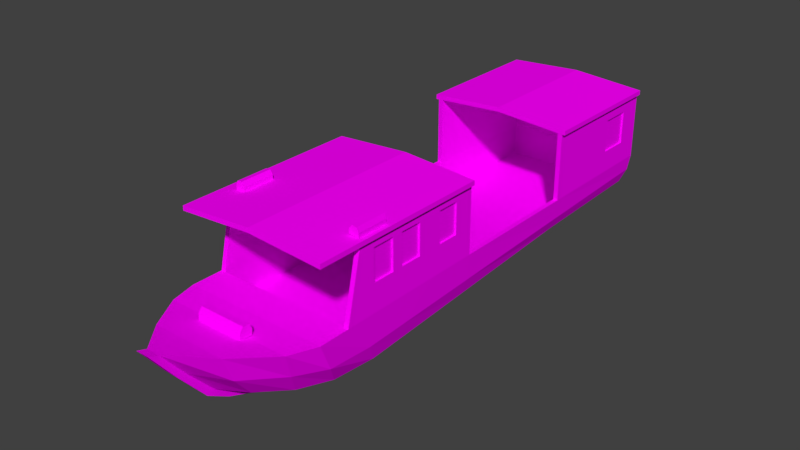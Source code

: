 # Source: barco1.blend  (saved by Blender 2.79.0; exported with 4.5.12 LTS)
import bpy
from mathutils import Matrix  # noqa: F401  (used for matrix-valued properties, if any)

bpy.ops.wm.read_factory_settings(use_empty=True)
scene = bpy.context.scene
scene.name = 'Scene'

# ---- collections
col_collection_1 = bpy.data.collections.new('Collection 1'); scene.collection.children.link(col_collection_1)
col_collection_4 = bpy.data.collections.new('Collection 4'); scene.collection.children.link(col_collection_4)
col_collection_4.hide_render = True
col_collection_4.hide_viewport = True

# ---- images (referenced by path relative to the original .blend; pixels are not part of the script)
import os
ASSET_DIR = os.environ.get("B2B_ASSET_DIR", "")  # directory of the original .blend (textures are referenced by path, not embedded)
HERE = os.path.dirname(os.path.abspath(__file__))  # packed textures are extracted next to this script under _unpacked/

def load_image(name, relpath, width, height, colorspace="sRGB"):
    """Load a texture the original file referenced (path relative to the .blend, or extracted next to this script)."""
    p = next((c for c in (os.path.join(HERE, relpath), os.path.join(ASSET_DIR, relpath)) if relpath and os.path.exists(c)), "")
    if p:
        img = bpy.data.images.load(p, check_existing=True)
        img.name = name
    else:  # same state as the original file: an image datablock whose file is absent (Cycles renders it pink)
        img = bpy.data.images.new(name, width, height)
        img.source = "FILE"
        img.filepath = "//" + (relpath or name)
    img.colorspace_settings.name = colorspace
    return img
img_barco1_barco1_albedotransparency_png = load_image('barco1_Barco1_AlbedoTransparency.png', 'Texturas/Barco1.png', 1024, 1024, 'sRGB')

# ---- materials (node trees are filled in below, after node groups)
mat_barco1 = bpy.data.materials.new('Barco1')
mat_barco1.alpha_threshold = 0.0
mat_barco1.roughness = 0.5

# ---- material node trees
mat_barco1.use_nodes = True; mat_barco1.node_tree.nodes.clear()
_N = mat_barco1.node_tree.nodes; _L = mat_barco1.node_tree.links
n0 = _N.new('ShaderNodeOutputMaterial'); n0.name = 'Material Output'; n0.location = (300, 300)
n1 = _N.new('ShaderNodeBsdfDiffuse'); n1.name = 'Diffuse BSDF'; n1.location = (10, 300)
n2 = _N.new('ShaderNodeTexImage'); n2.name = 'Image Texture'; n2.location = (-190, 355)
n2.width = 140
n2.image = img_barco1_barco1_albedotransparency_png
n3 = _N.new('ShaderNodeMapping'); n3.name = 'Mapping'; n3.location = (-490, 384)
n4 = _N.new('ShaderNodeTexCoord'); n4.name = 'Texture Coordinate'; n4.location = (-690, 367)
_L.new(n1.outputs[0], n0.inputs[0])
_L.new(n2.outputs[0], n1.inputs[0])
_L.new(n3.outputs[0], n2.inputs[0])
_L.new(n4.outputs[2], n3.inputs[0])
n0.is_active_output = True

# ---- world
world_world = bpy.data.worlds.new('World'); scene.world = world_world
world_world.color = (0.05088, 0.05088, 0.05088)
world_world.use_sun_shadow = False
world_world.sun_shadow_jitter_overblur = 0.0
world_world.cycles.sampling_method = 'MANUAL'

# ---- meshes
me_plane = bpy.data.meshes.new('Plane')
me_plane.from_pydata([(0.9993, 3.797, 0.532), (0.3514, -2.602, -0.3496), (0.7336, 3.558, -0.04648), (0.9345, -0.08684, 0.532), (0.9345, 1.854, 0.532), (0.4816, -2.171, -0.3716), (0.5707, -0.08684, -0.2836), (0.5577, 1.854, -0.1642), (0.9346, 1.854, 1.471), (1.041, -2.68, 1.463), (0.9346, -0.08684, 1.471), (0.09278, -2.932, -0.3369), (0.476, -3.435, 0.2702), (0.9632, -2.498, 0.1381), (0.972, -0.08684, 0.1759), (0.972, 1.854, 0.2492), (0.09278, -3.735, 0.3559), (0.972, 3.77, 0.3166), (-0.9136, -2.244, 0.1236), (0.9993, -1.036, 0.9119), (0.9993, -0.3643, 0.9119), (1.041, -0.08684, 1.527), (1.041, -2.68, 1.527), (0.9993, -2.68, 0.532), (1.041, 3.797, 1.527), (0.9993, 3.461, 0.8378), (0.9993, 3.029, 0.8378), (1.041, 1.854, 1.527), (0.8768, -3.069, 0.5571), (0.7985, -2.922, 0.1913), (0.09278, -4.17, 0.7765), (0.09278, -3.196, -0.2322), (0.09278, -3.862, 0.3795), (0.9993, -0.3643, 1.346), (0.9993, 3.461, 1.3), (0.9993, 3.029, 1.3), (1.041, -0.08684, 1.463), (1.041, 3.797, 1.463), (1.041, 1.854, 1.463), (0.9993, -1.809, 0.9119), (0.5564, -1.596, -0.3516), (0.9781, -2.031, 1.532), (0.0, -0.08684, 1.596), (0.972, -1.872, 0.1061), (1.041, -2.031, 1.463), (-1.041, -1.388, 1.463), (0.9993, -1.809, 1.346), (0.8425, -2.031, 1.545), (0.9346, -2.031, 1.471), (0.9346, -2.244, 0.532), (0.3938, -3.144, -0.07081), (0.8481, -2.329, -0.1396), (0.9036, -0.08684, -0.03802), (0.9036, 1.854, 0.07969), (0.09278, -3.383, -0.03319), (0.9036, 3.695, 0.1325), (0.6783, -2.76, -0.1172), (0.09278, -3.488, -0.06277), (0.9036, -1.742, -0.1395), (0.9993, -1.499, 0.9119), (0.5611, -1.093, -0.3289), (0.9781, -1.586, 1.532), (0.972, -1.277, 0.1294), (0.8425, -1.586, 1.545), (0.9993, -1.036, 1.346), (0.9993, -1.499, 1.346), (0.9036, -1.19, -0.1057), (0.9993, -1.346, 1.346), (0.9993, -2.244, 0.532), (0.9993, -2.031, 1.466), (0.9993, -1.346, 0.9119), (0.9993, -1.383, 0.532), (0.9993, -0.6741, 0.9119), (0.9993, -0.6741, 1.346), (0.9993, -1.383, 1.466), (0.9993, -0.7349, 0.532), (0.9993, -0.08684, 0.532), (0.9993, -0.08684, 1.466), (0.9993, -0.7349, 1.466), (0.9993, 1.854, 0.532), (0.9993, 3.797, 1.466), (0.9993, 1.854, 1.466), (0.9734, -1.499, 1.346), (0.9734, -1.809, 1.346), (0.9734, -1.809, 0.9119), (0.9734, -1.499, 0.9119), (0.9734, -1.346, 0.9119), (0.9734, -1.036, 0.9119), (0.9734, -1.036, 1.346), (0.9734, -1.346, 1.346), (0.9734, -0.6741, 0.9119), (0.9734, -0.3643, 0.9119), (0.9734, -0.3643, 1.346), (0.9734, -0.6741, 1.346), (0.9734, 3.029, 0.8378), (0.9734, 3.461, 0.8378), (0.9734, 3.461, 1.3), (0.9734, 3.029, 1.3), (0.8991, 1.854, 0.1236), (0.9345, -0.08684, 0.1236), (0.9346, 3.732, 0.532), (0.8622, 3.6, 0.1236), (0.9346, 3.732, 1.471), (0.9781, -2.031, 1.593), (0.8425, -2.031, 1.606), (0.9781, -1.586, 1.593), (0.8425, -1.586, 1.606), (0.9486, -2.031, 1.655), (0.8829, -2.031, 1.661), (0.9486, -1.586, 1.655), (0.8829, -1.586, 1.661), (0.3231, -3.171, 0.6525), (0.3231, -2.997, 0.638), (0.3231, -3.123, 0.7192), (0.09278, -4.04, 0.7354), (-0.511, -3.593, 0.6374), (-0.9993, 3.797, 0.532), (-0.3514, -2.602, -0.3496), (-0.7336, 3.558, -0.04648), (-0.9345, -0.08684, 0.532), (-0.9345, 1.854, 0.532), (-0.4816, -2.171, -0.3716), (-0.5707, -0.08684, -0.2836), (-0.5577, 1.854, -0.1642), (-0.9346, 1.854, 1.471), (0.0, 3.797, 1.596), (0.0, 1.854, 1.596), (0.0, -2.68, 1.596), (-1.041, -2.68, 1.463), (-0.9346, -0.08684, 1.471), (-0.09278, -4.04, 0.7354), (-0.09278, -2.932, -0.3369), (-0.972, 3.77, 0.3166), (-0.476, -3.435, 0.2702), (-0.9632, -2.498, 0.1381), (-0.972, -0.08684, 0.1759), (-0.972, 1.854, 0.2492), (-0.09278, -3.735, 0.3559), (-0.9993, -1.036, 0.9119), (0.0, 3.797, 1.531), (0.0, -2.68, 1.531), (0.0, -0.08684, 1.531), (-0.9993, -0.3643, 0.9119), (0.0, 1.854, 1.531), (-1.041, -0.08684, 1.527), (-1.041, -2.68, 1.527), (-0.9993, -2.68, 0.532), (-1.041, 3.797, 1.527), (-0.9993, 3.461, 0.8378), (-0.9993, 3.029, 0.8378), (-1.041, 1.854, 1.527), (-0.8768, -3.069, 0.5571), (-0.7985, -2.922, 0.1913), (-0.09278, -4.17, 0.7765), (-0.09278, -3.196, -0.2322), (-0.09278, -3.862, 0.3795), (-0.9993, -0.3643, 1.346), (-0.9993, 3.461, 1.3), (-0.9993, 3.029, 1.3), (-1.041, -0.08684, 1.463), (-1.041, 3.797, 1.463), (-1.041, 1.854, 1.463), (-0.9993, -1.809, 0.9119), (-0.5564, -1.596, -0.3516), (-0.972, -1.872, 0.1061), (-0.9993, -1.809, 1.346), (-0.9346, -2.031, 1.471), (-0.9346, -2.244, 0.532), (-0.3938, -3.144, -0.07081), (-0.8481, -2.329, -0.1396), (-0.9036, -0.08684, -0.03802), (-0.9036, 1.854, 0.07969), (-0.09278, -3.383, -0.03319), (-0.9036, 3.695, 0.1325), (-0.6783, -2.76, -0.1172), (-0.09278, -3.488, -0.06277), (-0.9036, -1.742, -0.1395), (-0.9993, -1.499, 0.9119), (0.511, -3.593, 0.6374), (-0.5611, -1.093, -0.3289), (-0.972, -1.277, 0.1294), (-0.9993, -1.036, 1.346), (-0.9993, -1.499, 1.346), (-0.9036, -1.19, -0.1057), (-0.9993, -1.346, 1.346), (-0.9993, -2.244, 0.532), (-0.9993, -2.031, 1.466), (-0.9993, -1.346, 0.9119), (-0.9993, -1.383, 0.532), (-0.9993, -0.6741, 0.9119), (-0.9993, -0.6741, 1.346), (-0.9993, -1.383, 1.466), (-0.9993, -0.7349, 0.532), (-0.9993, -0.08684, 0.532), (-0.9993, -0.08684, 1.466), (-0.9993, -0.7349, 1.466), (-0.9993, 1.854, 0.532), (-0.9993, 3.797, 1.466), (-0.9993, 1.854, 1.466), (-0.9734, -1.499, 1.346), (-0.9734, -1.809, 1.346), (-0.9734, -1.809, 0.9119), (-0.9734, -1.499, 0.9119), (-0.9734, -1.346, 0.9119), (-0.9734, -1.036, 0.9119), (-0.9734, -1.036, 1.346), (-0.9734, -1.346, 1.346), (-0.9734, -0.6741, 0.9119), (-0.9734, -0.3643, 0.9119), (-0.9734, -0.3643, 1.346), (-0.9734, -0.6741, 1.346), (-0.9734, 3.029, 0.8378), (-0.9734, 3.461, 0.8378), (-0.9734, 3.461, 1.3), (-0.9734, 3.029, 1.3), (-0.8991, 1.854, 0.1236), (-0.9345, -0.08684, 0.1236), (0.0, 3.732, 0.532), (-0.9346, 3.732, 0.532), (-0.8622, 3.6, 0.1236), (-0.9346, 3.732, 1.471), (0.0, 3.732, 1.531), (-0.3231, -3.178, 0.5715), (0.3231, -3.178, 0.5715), (-0.3231, -3.004, 0.557), (0.3231, -3.004, 0.557), (-0.3231, -3.171, 0.6525), (-0.3231, -2.997, 0.638), (-0.3231, -3.123, 0.7192), (-0.3231, -3.032, 0.7117), (0.3231, -3.032, 0.7117), (0.8888, -2.244, 0.1236), (-0.7799, -1.586, 1.661), (-0.8456, -1.586, 1.655), (-0.7799, -2.031, 1.661), (-0.8456, -2.031, 1.655), (-0.7395, -1.586, 1.606), (-0.8752, -1.586, 1.593), (-0.7395, -2.031, 1.606), (-0.8752, -2.031, 1.593), (-0.7395, -1.586, 1.545), (-0.8752, -1.586, 1.532), (-0.7395, -2.031, 1.545), (-0.8752, -2.031, 1.532)], [], [(7, 123, 118, 2), (53, 7, 2, 55), (66, 60, 6, 52), (56, 1, 5, 51), (52, 6, 7, 53), (3, 76, 79, 4), (81, 80, 37, 38), (80, 139, 125, 24), (3, 4, 98, 99), (5, 121, 163, 40), (132, 17, 55, 173), (40, 163, 179, 60), (6, 122, 123, 7), (76, 14, 15, 79), (28, 29, 13, 23), (75, 62, 14, 76), (79, 15, 17, 0), (143, 8, 27, 126), (141, 42, 21, 10), (102, 8, 143, 221), (21, 77, 10), (27, 8, 81), (48, 10, 3, 49), (8, 4, 79, 81), (38, 37, 24, 27), (102, 100, 4, 8), (99, 216, 18, 231), (178, 12, 29, 28), (50, 1, 56), (54, 16, 32, 57), (16, 114, 30, 32), (191, 45, 159, 195), (3, 10, 77, 76), (26, 25, 95, 94), (64, 67, 89, 88), (80, 24, 37), (77, 21, 36), (78, 77, 36), (27, 81, 38), (9, 69, 44), (9, 44, 22), (140, 48, 9), (23, 13, 43, 68), (117, 121, 5, 1), (51, 5, 40, 58), (140, 9, 22, 127), (23, 68, 49), (13, 51, 58, 43), (11, 54, 57, 31), (12, 50, 56, 29), (14, 52, 53, 15), (29, 56, 51, 13), (62, 66, 52, 14), (15, 53, 55, 17), (117, 1, 11, 131), (16, 54, 50, 12), (114, 16, 12, 178), (54, 11, 1, 50), (68, 69, 48, 49), (43, 58, 66, 62), (69, 74, 44), (74, 78, 36, 44), (44, 36, 21, 22), (72, 20, 91, 90), (46, 39, 84, 83), (68, 43, 62, 71), (71, 62, 75), (31, 154, 131, 11), (47, 41, 103, 104), (58, 40, 60, 66), (46, 65, 74, 69), (39, 46, 69, 68), (59, 39, 68, 71), (65, 59, 71, 74), (19, 70, 71, 75), (67, 64, 78, 74), (70, 67, 74, 71), (64, 19, 75, 78), (20, 72, 75, 76), (33, 20, 76, 77), (73, 33, 77, 78), (72, 73, 78, 75), (25, 26, 79, 0), (34, 25, 0, 80), (26, 35, 81, 79), (35, 34, 80, 81), (90, 91, 92, 93), (94, 95, 96, 97), (84, 85, 82, 83), (86, 87, 88, 89), (39, 59, 85, 84), (20, 33, 92, 91), (67, 70, 86, 89), (25, 34, 96, 95), (59, 65, 82, 85), (33, 73, 93, 92), (19, 64, 88, 87), (35, 26, 94, 97), (73, 72, 90, 93), (34, 35, 97, 96), (65, 46, 83, 82), (70, 19, 87, 86), (217, 218, 219), (98, 4, 100, 101), (100, 102, 221, 217), (139, 80, 0, 116), (105, 106, 110, 109), (41, 61, 105, 103), (61, 63, 106, 105), (63, 47, 104, 106), (108, 107, 109, 110), (103, 105, 109, 107), (106, 104, 108, 110), (104, 103, 107, 108), (225, 112, 111, 223), (112, 230, 113, 111), (69, 9, 48), (171, 173, 118, 123), (183, 170, 122, 179), (174, 169, 121, 117), (170, 171, 123, 122), (119, 120, 196, 193), (198, 161, 160, 197), (197, 147, 125, 139), (119, 216, 215, 120), (130, 153, 30, 114), (193, 196, 136, 135), (151, 146, 134, 152), (192, 193, 135, 180), (196, 116, 132, 136), (126, 150, 124, 143), (140, 128, 166), (129, 141, 140, 166), (143, 124, 220, 221), (144, 129, 194), (150, 198, 124), (166, 167, 119, 129), (124, 198, 196, 120), (161, 150, 147, 160), (218, 217, 221, 220), (220, 124, 120, 218), (115, 151, 152, 133), (60, 179, 122, 6), (178, 28, 151, 115), (168, 174, 117), (57, 175, 154, 31), (30, 153, 155, 32), (172, 175, 155, 137), (137, 155, 153, 130), (119, 193, 194, 129), (149, 211, 212, 148), (181, 205, 206, 184), (197, 160, 147), (194, 159, 144), (195, 159, 194), (150, 161, 198), (144, 42, 141, 129), (146, 185, 164, 134), (169, 176, 163, 121), (127, 145, 128, 140), (146, 167, 185), (134, 164, 176, 169), (131, 154, 175, 172), (32, 155, 175, 57), (133, 152, 174, 168), (135, 136, 171, 170), (152, 134, 169, 174), (180, 135, 170, 183), (136, 132, 173, 171), (137, 133, 168, 172), (167, 146, 23, 49), (130, 115, 133, 137), (23, 146, 151, 28), (172, 168, 117, 131), (173, 55, 2, 118), (114, 178, 115, 130), (185, 167, 166, 186), (164, 180, 183, 176), (128, 45, 191, 186), (189, 207, 208, 142), (165, 200, 201, 162), (185, 188, 180, 164), (188, 192, 180), (176, 183, 179, 163), (165, 186, 191, 182), (162, 185, 186, 165), (177, 188, 185, 162), (182, 191, 188, 177), (138, 192, 188, 187), (184, 191, 195, 181), (187, 188, 191, 184), (181, 195, 192, 138), (142, 193, 192, 189), (156, 194, 193, 142), (190, 195, 194, 156), (189, 192, 195, 190), (148, 116, 196, 149), (157, 197, 116, 148), (149, 196, 198, 158), (158, 198, 197, 157), (101, 219, 215, 98), (207, 210, 209, 208), (211, 214, 213, 212), (201, 200, 199, 202), (203, 206, 205, 204), (162, 201, 202, 177), (142, 208, 209, 156), (184, 206, 203, 187), (148, 212, 213, 157), (177, 202, 199, 182), (156, 209, 210, 190), (138, 204, 205, 181), (158, 214, 211, 149), (190, 210, 207, 189), (157, 213, 214, 158), (182, 199, 200, 165), (187, 203, 204, 138), (215, 219, 218, 120), (116, 197, 139), (226, 111, 113, 228), (222, 223, 111, 226), (224, 222, 226, 227), (225, 224, 227, 112), (228, 113, 230, 229), (227, 226, 228, 229), (112, 227, 229, 230), (186, 166, 128), (49, 3, 99, 231), (167, 18, 216, 119), (10, 48, 140, 141), (0, 17, 132, 116), (126, 27, 24, 125), (125, 147, 150, 126), (98, 215, 216, 99), (217, 219, 101), (100, 217, 101), (42, 144, 145, 127), (145, 144, 45, 128), (45, 144, 159), (22, 21, 42, 127), (167, 49, 231, 18), (236, 232, 234, 238), (238, 234, 235, 239), (239, 235, 233, 237), (234, 232, 233, 235), (237, 233, 232, 236), (240, 236, 238, 242), (243, 239, 237, 241), (242, 238, 239, 243), (241, 237, 236, 240)])
_uv = me_plane.uv_layers.new(name='UVMap.001')
_uv.uv.foreach_set('vector', [0.6206, 0.4093, 0.5669, 0.4093, 0.5584, 0.327, 0.6291, 0.327, 0.2512, 0.06197, 0.2512, 0.03106, 0.03515, 0.04598, 0.01784, 0.06866, 0.637, 0.03848, 0.6246, 0.01019, 0.4971, 0.01593, 0.4971, 0.04705, 0.8359, 0.03702, 0.8159, 0.007568, 0.7613, 0.004775, 0.7812, 0.03418, 0.4971, 0.04705, 0.4971, 0.01593, 0.2512, 0.03106, 0.2512, 0.06197, 0.3877, 0.6833, 0.3877, 0.6751, 0.6328, 0.6751, 0.6328, 0.6833, 0.956, 0.3959, 0.956, 0.5462, 0.9592, 0.5462, 0.9592, 0.3959, 0.956, 0.5462, 0.8787, 0.5462, 0.8787, 0.5462, 0.9592, 0.5462, 0.9042, 0.7204, 0.9026, 0.8508, 0.875, 0.8504, 0.8768, 0.7203, 0.617, 0.6034, 0.5706, 0.6034, 0.567, 0.5757, 0.6206, 0.5757, 0.02281, 0.7996, 0.25, 0.7996, 0.242, 0.8228, 0.0308, 0.8228, 0.6206, 0.5757, 0.567, 0.5757, 0.5667, 0.5514, 0.6208, 0.5514, 0.6213, 0.5029, 0.5663, 0.5029, 0.5669, 0.4093, 0.6206, 0.4093, 0.4971, 0.1193, 0.4971, 0.07416, 0.2512, 0.08345, 0.2512, 0.1193, 0.875, 0.1225, 0.8565, 0.07611, 0.8027, 0.06938, 0.8258, 0.1193, 0.5793, 0.1193, 0.648, 0.06827, 0.4971, 0.07416, 0.4971, 0.1193, 0.2512, 0.1193, 0.2512, 0.08345, 0.008259, 0.092, 0.004939, 0.1193, 0.8787, 0.3959, 0.951, 0.3959, 0.9592, 0.3959, 0.8787, 0.3959, 0.8827, 0.3766, 0.8827, 0.3766, 0.9685, 0.3766, 0.9597, 0.3766, 0.951, 0.5412, 0.951, 0.3959, 0.8787, 0.3959, 0.8787, 0.5412, 0.9685, 0.3766, 0.9651, 0.3766, 0.9597, 0.3766, 0.9592, 0.3959, 0.951, 0.3959, 0.956, 0.3959, 0.966, 0.5887, 0.9674, 0.7197, 0.9042, 0.7204, 0.9026, 0.5751, 0.3876, 0.702, 0.269, 0.702, 0.2691, 0.6938, 0.387, 0.6938, 0.9592, 0.3959, 0.9592, 0.5462, 0.9592, 0.5462, 0.9592, 0.3959, 0.9639, 0.9788, 0.9005, 0.9777, 0.9026, 0.8508, 0.9661, 0.8519, 0.8768, 0.7203, 0.7519, 0.7198, 0.753, 0.575, 0.8748, 0.5753, 0.9415, 0.1326, 0.9215, 0.08612, 0.8565, 0.07611, 0.875, 0.1225, 0.8846, 0.0429, 0.8159, 0.007568, 0.8359, 0.03702, 0.3893, 0.6668, 0.3167, 0.6632, 0.3074, 0.651, 0.3808, 0.6537, 0.3167, 0.6632, 0.2691, 0.6428, 0.2725, 0.639, 0.3074, 0.651, 0.8002, 0.2697, 0.7968, 0.2692, 0.7968, 0.3766, 0.8002, 0.3231, 0.3877, 0.6833, 0.2691, 0.6833, 0.2698, 0.6751, 0.3877, 0.6751, 0.7765, 0.2539, 0.7765, 0.5306, 0.7591, 0.5306, 0.7591, 0.2539, 0.7765, 0.2539, 0.7765, 0.5306, 0.7591, 0.5306, 0.7591, 0.2539, 0.956, 0.5462, 0.9592, 0.5462, 0.9592, 0.5462, 0.9651, 0.3766, 0.9685, 0.3766, 0.9685, 0.3766, 0.9651, 0.3231, 0.9651, 0.3766, 0.9685, 0.3766, 0.9592, 0.3959, 0.956, 0.3959, 0.9592, 0.3959, 0.9685, 0.1627, 0.9651, 0.2162, 0.9685, 0.2162, 0.9685, 0.1627, 0.9685, 0.2162, 0.9685, 0.1627, 0.8827, 0.1627, 0.9597, 0.2162, 0.9685, 0.1627, 0.8258, 0.1193, 0.8027, 0.06938, 0.7234, 0.06532, 0.7705, 0.1193, 0.5769, 0.6242, 0.5706, 0.6034, 0.617, 0.6034, 0.6107, 0.6242, 0.7812, 0.03418, 0.7613, 0.004775, 0.6884, 0.007313, 0.7069, 0.03419, 0.8827, 0.1627, 0.9685, 0.1627, 0.9685, 0.1627, 0.8827, 0.1627, 0.2231, 0.5334, 0.2231, 0.5794, 0.2162, 0.5794, 0.8027, 0.06938, 0.7812, 0.03418, 0.7069, 0.03419, 0.7234, 0.06532, 0.4776, 0.6668, 0.3893, 0.6668, 0.3808, 0.6537, 0.4325, 0.6569, 0.9215, 0.08612, 0.8846, 0.0429, 0.8359, 0.03702, 0.8565, 0.07611, 0.4971, 0.07416, 0.4971, 0.04705, 0.2512, 0.06197, 0.2512, 0.08345, 0.8565, 0.07611, 0.8359, 0.03702, 0.7812, 0.03418, 0.8027, 0.06938, 0.648, 0.06827, 0.637, 0.03848, 0.4971, 0.04705, 0.4971, 0.07416, 0.2512, 0.08345, 0.2512, 0.06197, 0.01784, 0.06866, 0.008259, 0.092, 0.5769, 0.6242, 0.6107, 0.6242, 0.5982, 0.6401, 0.5893, 0.6401, 0.9595, 0.09698, 0.9149, 0.04767, 0.8846, 0.0429, 0.9215, 0.08612, 0.9981, 0.1451, 0.9595, 0.09698, 0.9215, 0.08612, 0.9415, 0.1326, 0.9149, 0.04767, 0.8577, 0.009169, 0.8159, 0.007568, 0.8846, 0.0429, 0.269, 0.7103, 0.39, 0.7103, 0.3906, 0.7185, 0.269, 0.7185, 0.7234, 0.06532, 0.7069, 0.03419, 0.637, 0.03848, 0.648, 0.06827, 0.9651, 0.2162, 0.9651, 0.2697, 0.9685, 0.2162, 0.9651, 0.2697, 0.9651, 0.3231, 0.9685, 0.3766, 0.9685, 0.2162, 0.9685, 0.2162, 0.9685, 0.3766, 0.9685, 0.3766, 0.9685, 0.1627, 0.7765, 0.2539, 0.7765, 0.5306, 0.7591, 0.5306, 0.7591, 0.2539, 0.7765, 0.2539, 0.7765, 0.5306, 0.7591, 0.5306, 0.7591, 0.2539, 0.7705, 0.1193, 0.7234, 0.06532, 0.648, 0.06827, 0.6614, 0.1193, 0.6614, 0.1193, 0.648, 0.06827, 0.5793, 0.1193, 0.4325, 0.6569, 0.4325, 0.6256, 0.4805, 0.6256, 0.4805, 0.6569, 0.01875, 0.9493, 0.01875, 0.9024, 0.04062, 0.9024, 0.04062, 0.9493, 0.7069, 0.03419, 0.6884, 0.007313, 0.6246, 0.01019, 0.637, 0.03848, 0.7153, 0.2224, 0.6761, 0.2224, 0.6614, 0.2376, 0.7435, 0.2376, 0.7153, 0.1674, 0.7153, 0.2224, 0.7435, 0.2376, 0.7705, 0.1193, 0.6761, 0.1674, 0.7153, 0.1674, 0.7705, 0.1193, 0.6614, 0.1193, 0.6761, 0.2224, 0.6761, 0.1674, 0.6614, 0.1193, 0.6614, 0.2376, 0.6174, 0.1674, 0.6567, 0.1674, 0.6614, 0.1193, 0.5793, 0.1193, 0.6567, 0.2224, 0.6174, 0.2224, 0.5793, 0.2376, 0.6614, 0.2376, 0.6567, 0.1674, 0.6567, 0.2224, 0.6614, 0.2376, 0.6614, 0.1193, 0.6174, 0.2224, 0.6174, 0.1674, 0.5793, 0.1193, 0.5793, 0.2376, 0.5323, 0.1674, 0.5715, 0.1674, 0.5793, 0.1193, 0.4971, 0.1193, 0.5323, 0.2224, 0.5323, 0.1674, 0.4971, 0.1193, 0.4971, 0.2376, 0.5715, 0.2224, 0.5323, 0.2224, 0.4971, 0.2376, 0.5793, 0.2376, 0.5715, 0.1674, 0.5715, 0.2224, 0.5793, 0.2376, 0.5793, 0.1193, 0.04745, 0.158, 0.1022, 0.158, 0.2512, 0.1193, 0.004939, 0.1193, 0.04745, 0.2166, 0.04745, 0.158, 0.004939, 0.1193, 0.004939, 0.2376, 0.1022, 0.158, 0.1022, 0.2166, 0.2512, 0.2376, 0.2512, 0.1193, 0.1022, 0.2166, 0.04745, 0.2166, 0.004939, 0.2376, 0.2512, 0.2376, 0.2486, 0.3196, 0.5147, 0.3196, 0.5147, 0.6038, 0.2486, 0.6038, 0.2486, 0.3196, 0.5147, 0.3196, 0.5147, 0.6038, 0.2486, 0.6038, 0.2486, 0.3196, 0.5147, 0.3196, 0.5147, 0.6038, 0.2486, 0.6038, 0.2486, 0.3196, 0.5147, 0.3196, 0.5147, 0.6038, 0.2486, 0.6038, 0.7765, 0.2539, 0.7765, 0.5306, 0.7591, 0.5306, 0.7591, 0.2539, 0.7591, 0.5306, 0.7591, 0.2539, 0.7765, 0.2539, 0.7765, 0.5306, 0.7765, 0.2539, 0.7765, 0.5306, 0.7591, 0.5306, 0.7591, 0.2539, 0.7591, 0.5306, 0.7591, 0.2539, 0.7765, 0.2539, 0.7765, 0.5306, 0.7591, 0.5306, 0.7591, 0.2539, 0.7765, 0.2539, 0.7765, 0.5306, 0.7765, 0.2539, 0.7765, 0.5306, 0.7591, 0.5306, 0.7591, 0.2539, 0.7591, 0.5306, 0.7591, 0.2539, 0.7765, 0.2539, 0.7765, 0.5306, 0.7765, 0.2539, 0.7765, 0.5306, 0.7591, 0.5306, 0.7591, 0.2539, 0.7765, 0.2539, 0.7765, 0.5306, 0.7591, 0.5306, 0.7591, 0.2539, 0.7765, 0.2539, 0.7765, 0.5306, 0.7591, 0.5306, 0.7591, 0.2539, 0.7765, 0.2539, 0.7765, 0.5306, 0.7591, 0.5306, 0.7591, 0.2539, 0.7765, 0.2539, 0.7765, 0.5306, 0.7591, 0.5306, 0.7591, 0.2539, 0.467, 0.8039, 0.297, 0.8039, 0.3102, 0.7259, 0.875, 0.8504, 0.9026, 0.8508, 0.9005, 0.9777, 0.8726, 0.9683, 0.637, 0.8039, 0.637, 0.9748, 0.467, 0.9857, 0.467, 0.8039, 0.1364, 0.6574, 0.2532, 0.6651, 0.2532, 0.7742, 0.01961, 0.7742, 0.2524, 0.9024, 0.2524, 0.9493, 0.2335, 0.9383, 0.2335, 0.9138, 0.05959, 0.8698, 0.2335, 0.8698, 0.2335, 0.8917, 0.05959, 0.8917, 0.2743, 0.9024, 0.2743, 0.9493, 0.2524, 0.9493, 0.2524, 0.9024, 0.2335, 0.9821, 0.05959, 0.9821, 0.05959, 0.9603, 0.2335, 0.9603, 0.05959, 0.9383, 0.05959, 0.9138, 0.2335, 0.9138, 0.2335, 0.9383, 0.05959, 0.8917, 0.2335, 0.8917, 0.2335, 0.9138, 0.05959, 0.9138, 0.2335, 0.9603, 0.05959, 0.9603, 0.05959, 0.9383, 0.2335, 0.9383, 0.04062, 0.9493, 0.04062, 0.9024, 0.05959, 0.9138, 0.05959, 0.9383, 0.2743, 0.9493, 0.2524, 0.9493, 0.2524, 0.9024, 0.2743, 0.9024, 0.2524, 0.9493, 0.2335, 0.9383, 0.2335, 0.9138, 0.2524, 0.9024, 0.9651, 0.2162, 0.9685, 0.1627, 0.9597, 0.2162, 0.2512, 0.06197, 0.01784, 0.06866, 0.03515, 0.04598, 0.2512, 0.03106, 0.637, 0.03848, 0.4971, 0.04705, 0.4971, 0.01593, 0.6246, 0.01019, 0.8359, 0.03702, 0.7812, 0.03418, 0.7613, 0.004775, 0.8159, 0.007568, 0.4971, 0.04705, 0.2512, 0.06197, 0.2512, 0.03106, 0.4971, 0.01593, 0.3877, 0.6669, 0.6328, 0.6669, 0.6328, 0.675, 0.3877, 0.675, 0.8014, 0.3959, 0.7982, 0.3959, 0.7982, 0.5462, 0.8014, 0.5462, 0.8014, 0.5462, 0.7982, 0.5462, 0.8787, 0.5462, 0.8787, 0.5462, 0.7245, 0.7199, 0.7519, 0.7198, 0.7537, 0.8503, 0.726, 0.8507, 0.2713, 0.6313, 0.2726, 0.6374, 0.2725, 0.639, 0.2691, 0.6428, 0.4971, 0.1193, 0.2512, 0.1193, 0.2512, 0.08345, 0.4971, 0.07416, 0.875, 0.1225, 0.8258, 0.1193, 0.8027, 0.06938, 0.8565, 0.07611, 0.5793, 0.1193, 0.4971, 0.1193, 0.4971, 0.07416, 0.648, 0.06827, 0.2512, 0.1193, 0.004939, 0.1193, 0.008259, 0.092, 0.2512, 0.08345, 0.8787, 0.3959, 0.7982, 0.3959, 0.8064, 0.3959, 0.8787, 0.3959, 0.8827, 0.1627, 0.7968, 0.1627, 0.8056, 0.2162, 0.8056, 0.3766, 0.8827, 0.3766, 0.8827, 0.1627, 0.8056, 0.2162, 0.8787, 0.3959, 0.8064, 0.3959, 0.8064, 0.5412, 0.8787, 0.5412, 0.7968, 0.3766, 0.8056, 0.3766, 0.8002, 0.3766, 0.7982, 0.3959, 0.8014, 0.3959, 0.8064, 0.3959, 0.6622, 0.5887, 0.7254, 0.5748, 0.7245, 0.7199, 0.6613, 0.7195, 0.3876, 0.6856, 0.3869, 0.6937, 0.269, 0.6937, 0.269, 0.6855, 0.7982, 0.3959, 0.7982, 0.3959, 0.7982, 0.5462, 0.7982, 0.5462, 0.297, 0.8039, 0.467, 0.8039, 0.467, 0.9857, 0.297, 0.9748, 0.6646, 0.9788, 0.6625, 0.8518, 0.726, 0.8507, 0.7281, 0.9777, 0.9415, 0.1326, 0.875, 0.1225, 0.8565, 0.07611, 0.9215, 0.08612, 0.6208, 0.5514, 0.5667, 0.5514, 0.5663, 0.5029, 0.6213, 0.5029, 0.1715, 0.4364, 0.2101, 0.4924, 0.02517, 0.4924, 0.06375, 0.4364, 0.8846, 0.0429, 0.8359, 0.03702, 0.8159, 0.007568, 0.3808, 0.6537, 0.3816, 0.628, 0.4325, 0.6256, 0.4325, 0.6569, 0.2725, 0.639, 0.2726, 0.6374, 0.3064, 0.6267, 0.3074, 0.651, 0.3905, 0.6151, 0.3816, 0.628, 0.3064, 0.6267, 0.3166, 0.6153, 0.3166, 0.6153, 0.3064, 0.6267, 0.2726, 0.6374, 0.2713, 0.6313, 0.3877, 0.6669, 0.3877, 0.675, 0.2698, 0.675, 0.2691, 0.6669, 0.7591, 0.2539, 0.7765, 0.2539, 0.7765, 0.5306, 0.7591, 0.5306, 0.7591, 0.2539, 0.7765, 0.2539, 0.7765, 0.5306, 0.7591, 0.5306, 0.8014, 0.5462, 0.7982, 0.5462, 0.7982, 0.5462, 0.8002, 0.3766, 0.7968, 0.3766, 0.7968, 0.3766, 0.8002, 0.3231, 0.7968, 0.3766, 0.8002, 0.3766, 0.7982, 0.3959, 0.7982, 0.3959, 0.8014, 0.3959, 0.7968, 0.3766, 0.8827, 0.3766, 0.8827, 0.3766, 0.8056, 0.3766, 0.8258, 0.1193, 0.7705, 0.1193, 0.7234, 0.06532, 0.8027, 0.06938, 0.7812, 0.03418, 0.7069, 0.03419, 0.6884, 0.007313, 0.7613, 0.004775, 0.8827, 0.1627, 0.7968, 0.1627, 0.7968, 0.1627, 0.8827, 0.1627, 0.01225, 0.5334, 0.01908, 0.5794, 0.01225, 0.5794, 0.8027, 0.06938, 0.7234, 0.06532, 0.7069, 0.03419, 0.7812, 0.03418, 0.4768, 0.6169, 0.4325, 0.6256, 0.3816, 0.628, 0.3905, 0.6151, 0.3074, 0.651, 0.3064, 0.6267, 0.3816, 0.628, 0.3808, 0.6537, 0.9215, 0.08612, 0.8565, 0.07611, 0.8359, 0.03702, 0.8846, 0.0429, 0.4971, 0.07416, 0.2512, 0.08345, 0.2512, 0.06197, 0.4971, 0.04705, 0.8565, 0.07611, 0.8027, 0.06938, 0.7812, 0.03418, 0.8359, 0.03702, 0.648, 0.06827, 0.4971, 0.07416, 0.4971, 0.04705, 0.637, 0.03848, 0.2512, 0.08345, 0.008259, 0.092, 0.01784, 0.06866, 0.2512, 0.06197, 0.9595, 0.09698, 0.9215, 0.08612, 0.8846, 0.0429, 0.9149, 0.04767, 0.01908, 0.5794, 0.01225, 0.5334, 0.2231, 0.5334, 0.2162, 0.5794, 0.9981, 0.1451, 0.9415, 0.1326, 0.9215, 0.08612, 0.9595, 0.09698, 0.2231, 0.5334, 0.01225, 0.5334, 0.02517, 0.4924, 0.2101, 0.4924, 0.9149, 0.04767, 0.8846, 0.0429, 0.8159, 0.007568, 0.8577, 0.009169, 0.0308, 0.8228, 0.242, 0.8228, 0.2222, 0.8492, 0.05067, 0.8492, 0.1274, 0.3881, 0.1715, 0.4364, 0.06375, 0.4364, 0.1079, 0.3881, 0.269, 0.7103, 0.269, 0.7021, 0.3906, 0.7021, 0.39, 0.7103, 0.7234, 0.06532, 0.648, 0.06827, 0.637, 0.03848, 0.7069, 0.03419, 0.7968, 0.1627, 0.7968, 0.2692, 0.8002, 0.2697, 0.8002, 0.2162, 0.7591, 0.2539, 0.7765, 0.2539, 0.7765, 0.5306, 0.7591, 0.5306, 0.7591, 0.2539, 0.7765, 0.2539, 0.7765, 0.5306, 0.7591, 0.5306, 0.7705, 0.1193, 0.6614, 0.1193, 0.648, 0.06827, 0.7234, 0.06532, 0.6614, 0.1193, 0.5793, 0.1193, 0.648, 0.06827, 0.7069, 0.03419, 0.637, 0.03848, 0.6246, 0.01019, 0.6884, 0.007313, 0.7153, 0.2224, 0.7435, 0.2376, 0.6614, 0.2376, 0.6761, 0.2224, 0.7153, 0.1674, 0.7705, 0.1193, 0.7435, 0.2376, 0.7153, 0.2224, 0.6761, 0.1674, 0.6614, 0.1193, 0.7705, 0.1193, 0.7153, 0.1674, 0.6761, 0.2224, 0.6614, 0.2376, 0.6614, 0.1193, 0.6761, 0.1674, 0.6174, 0.1674, 0.5793, 0.1193, 0.6614, 0.1193, 0.6567, 0.1674, 0.6567, 0.2224, 0.6614, 0.2376, 0.5793, 0.2376, 0.6174, 0.2224, 0.6567, 0.1674, 0.6614, 0.1193, 0.6614, 0.2376, 0.6567, 0.2224, 0.6174, 0.2224, 0.5793, 0.2376, 0.5793, 0.1193, 0.6174, 0.1674, 0.5323, 0.1674, 0.4971, 0.1193, 0.5793, 0.1193, 0.5715, 0.1674, 0.5323, 0.2224, 0.4971, 0.2376, 0.4971, 0.1193, 0.5323, 0.1674, 0.5715, 0.2224, 0.5793, 0.2376, 0.4971, 0.2376, 0.5323, 0.2224, 0.5715, 0.1674, 0.5793, 0.1193, 0.5793, 0.2376, 0.5715, 0.2224, 0.04745, 0.158, 0.004939, 0.1193, 0.2512, 0.1193, 0.1022, 0.158, 0.04745, 0.2166, 0.004939, 0.2376, 0.004939, 0.1193, 0.04745, 0.158, 0.1022, 0.158, 0.2512, 0.1193, 0.2512, 0.2376, 0.1022, 0.2166, 0.1022, 0.2166, 0.2512, 0.2376, 0.004939, 0.2376, 0.04745, 0.2166, 0.8726, 0.9683, 0.756, 0.9683, 0.7537, 0.8503, 0.875, 0.8504, 0.5147, 0.3196, 0.5147, 0.6038, 0.2486, 0.6038, 0.2486, 0.3196, 0.5147, 0.3196, 0.5147, 0.6038, 0.2486, 0.6038, 0.2486, 0.3196, 0.5147, 0.3196, 0.5147, 0.6038, 0.2486, 0.6038, 0.2486, 0.3196, 0.5147, 0.3196, 0.5147, 0.6038, 0.2486, 0.6038, 0.2486, 0.3196, 0.7591, 0.2539, 0.7765, 0.2539, 0.7765, 0.5306, 0.7591, 0.5306, 0.7765, 0.5306, 0.7591, 0.5306, 0.7591, 0.2539, 0.7765, 0.2539, 0.7591, 0.2539, 0.7765, 0.2539, 0.7765, 0.5306, 0.7591, 0.5306, 0.7765, 0.5306, 0.7591, 0.5306, 0.7591, 0.2539, 0.7765, 0.2539, 0.7765, 0.5306, 0.7591, 0.5306, 0.7591, 0.2539, 0.7765, 0.2539, 0.7591, 0.2539, 0.7765, 0.2539, 0.7765, 0.5306, 0.7591, 0.5306, 0.7765, 0.5306, 0.7591, 0.5306, 0.7591, 0.2539, 0.7765, 0.2539, 0.7591, 0.2539, 0.7765, 0.2539, 0.7765, 0.5306, 0.7591, 0.5306, 0.7591, 0.2539, 0.7765, 0.2539, 0.7765, 0.5306, 0.7591, 0.5306, 0.7591, 0.2539, 0.7765, 0.2539, 0.7765, 0.5306, 0.7591, 0.5306, 0.7591, 0.2539, 0.7765, 0.2539, 0.7765, 0.5306, 0.7591, 0.5306, 0.7591, 0.2539, 0.7765, 0.2539, 0.7765, 0.5306, 0.7591, 0.5306, 0.7537, 0.8503, 0.756, 0.9683, 0.7281, 0.9777, 0.726, 0.8507, 0.01961, 0.7742, 0.01961, 0.6651, 0.1364, 0.6574, 0.05959, 0.8917, 0.2335, 0.8917, 0.2335, 0.9138, 0.05959, 0.9138, 0.05959, 0.8698, 0.2335, 0.8698, 0.2335, 0.8917, 0.05959, 0.8917, 0.01875, 0.9493, 0.01875, 0.9024, 0.04062, 0.9024, 0.04062, 0.9493, 0.2335, 0.9821, 0.05959, 0.9821, 0.05959, 0.9603, 0.2335, 0.9603, 0.05959, 0.9138, 0.2335, 0.9138, 0.2335, 0.9383, 0.05959, 0.9383, 0.04062, 0.9493, 0.04062, 0.9024, 0.05959, 0.9138, 0.05959, 0.9383, 0.2335, 0.9603, 0.05959, 0.9603, 0.05959, 0.9383, 0.2335, 0.9383, 0.8002, 0.2162, 0.8056, 0.2162, 0.7968, 0.1627, 0.9026, 0.5751, 0.9042, 0.7204, 0.8768, 0.7203, 0.8748, 0.5753, 0.7254, 0.5748, 0.753, 0.575, 0.7519, 0.7198, 0.7245, 0.7199, 0.9597, 0.3766, 0.9597, 0.2162, 0.8827, 0.1627, 0.8827, 0.3766, 0.2532, 0.7742, 0.25, 0.7996, 0.02281, 0.7996, 0.01961, 0.7742, 0.8787, 0.3959, 0.9592, 0.3959, 0.9592, 0.5462, 0.8787, 0.5462, 0.8787, 0.5462, 0.7982, 0.5462, 0.7982, 0.3959, 0.8787, 0.3959, 0.875, 0.8504, 0.7537, 0.8503, 0.7519, 0.7198, 0.8768, 0.7203, 0.467, 0.8039, 0.3102, 0.7259, 0.6239, 0.7259, 0.637, 0.8039, 0.467, 0.8039, 0.6239, 0.7259, 0.8827, 0.3766, 0.7968, 0.3766, 0.7968, 0.1627, 0.8827, 0.1627, 0.7968, 0.1627, 0.7968, 0.3766, 0.7968, 0.2692, 0.7968, 0.1627, 0.7968, 0.2692, 0.7968, 0.3766, 0.7968, 0.3766, 0.9685, 0.1627, 0.9685, 0.3766, 0.8827, 0.3766, 0.8827, 0.1627, 0.01908, 0.5794, 0.2162, 0.5794, 0.2114, 0.6225, 0.0213, 0.6225, 0.2335, 0.9603, 0.2335, 0.9383, 0.05959, 0.9383, 0.05959, 0.9603, 0.04062, 0.9493, 0.05959, 0.9383, 0.05959, 0.9138, 0.04062, 0.9024, 0.05959, 0.8917, 0.05959, 0.9138, 0.2335, 0.9138, 0.2335, 0.8917, 0.05959, 0.9383, 0.2335, 0.9383, 0.2335, 0.9138, 0.05959, 0.9138, 0.2524, 0.9024, 0.2335, 0.9138, 0.2335, 0.9383, 0.2524, 0.9493, 0.2335, 0.9821, 0.2335, 0.9603, 0.05959, 0.9603, 0.05959, 0.9821, 0.05959, 0.8698, 0.05959, 0.8917, 0.2335, 0.8917, 0.2335, 0.8698, 0.01875, 0.9493, 0.04062, 0.9493, 0.04062, 0.9024, 0.01875, 0.9024, 0.2743, 0.9024, 0.2524, 0.9024, 0.2524, 0.9493, 0.2743, 0.9493])
me_plane.materials.append(mat_barco1)
me_plane.use_remesh_preserve_volume = False
me_plane.use_remesh_preserve_attributes = False
me_plane.use_mirror_vertex_groups = False
me_plane.update()
me_plane_001 = bpy.data.meshes.new('Plane.001')
me_plane_001.from_pydata([(0.9993, 3.797, -0.03802), (0.9345, -0.08684, 0.532), (0.9345, 1.854, 0.532), (0.9346, 1.854, 1.471), (0.9993, 3.797, 1.527), (0.9993, -2.68, 1.463), (0.9346, -0.08684, 1.471), (-0.03093, -4.083, 0.7491), (0.6915, -3.011, 0.2239), (0.9993, -0.08684, -0.03802), (0.9993, 1.854, -0.03802), (-0.03093, -3.938, 0.3638), (0.9993, -0.08684, 1.527), (0.9993, -2.68, 1.527), (0.7179, -3.293, 0.6247), (0.9993, 1.854, 1.527), (0.9036, -2.244, -0.1396), (0.9346, -2.031, 1.471), (0.9346, -2.244, 0.532), (0.6074, -2.712, -0.1246), (-0.03093, -3.418, -0.1246), (0.9993, -2.244, 0.532), (0.9993, -2.031, 1.466), (0.9993, -0.08684, 0.532), (0.9993, 1.854, 0.532), (0.9345, 1.854, 0.1236), (0.9345, -0.08684, 0.1236), (0.9346, 3.732, 0.1236), (0.9346, 3.732, 1.471), (0.5136, 3.732, 1.507), (-0.9993, 3.797, -0.03802), (-0.9345, -0.08684, 0.532), (-0.9345, 1.854, 0.532), (-0.9346, 1.854, 1.471), (-0.9993, 3.797, 1.527), (-0.9993, -2.68, 1.463), (-0.9346, -0.08684, 1.471), (-0.7162, -3.011, 0.2239), (-0.9993, -0.08684, -0.03802), (-0.9993, 1.854, -0.03802), (-0.9136, -2.074, 0.1236), (-0.9993, -0.08684, 1.527), (-0.9993, -2.68, 1.527), (-0.7426, -3.293, 0.6247), (-0.9993, 1.854, 1.527), (-0.9378, -2.244, -0.1396), (-0.9346, -2.031, 1.471), (-0.9346, -2.244, 0.532), (-0.6321, -2.712, -0.1246), (-0.9993, -2.244, 0.532), (-0.9993, -2.031, 1.466), (-0.9993, -0.08684, 0.532), (-0.9993, 1.854, 0.532), (-0.9345, 1.854, 0.1236), (-0.9345, -0.08684, 0.1236), (-0.9346, 3.732, 0.1236), (-0.9346, 3.732, 1.471), (-0.5136, 3.732, 1.507), (0.8888, -2.074, 0.1236)], [], [(1, 23, 24, 2), (1, 2, 25, 26), (45, 38, 39, 10, 9, 16, 19, 20, 48), (23, 9, 10, 24), (16, 9, 23, 21), (24, 10, 0), (4, 28, 29, 57, 56, 34), (17, 6, 1, 18), (3, 2, 24, 15), (27, 55, 53, 25), (28, 27, 2, 3), (7, 11, 8, 14), (6, 36, 41, 12), (1, 6, 12, 23), (3, 33, 56, 57, 29, 28), (4, 34, 44, 15), (13, 5, 22), (12, 41, 42, 13), (5, 35, 46, 17), (8, 16, 21), (42, 35, 5, 13), (18, 14, 21), (8, 19, 16), (11, 20, 19, 8), (21, 22, 17, 18), (22, 21, 23, 12), (4, 15, 24, 0), (25, 53, 54, 26), (25, 2, 27), (4, 0, 30, 34), (4, 0, 27, 28), (22, 5, 17), (10, 39, 30, 0), (34, 30, 52, 44), (43, 37, 11, 7), (31, 32, 52, 51), (31, 54, 53, 32), (51, 52, 39, 38), (51, 38, 45, 49), (52, 30, 39), (46, 47, 31, 36), (17, 46, 36, 6), (33, 44, 52, 32), (56, 33, 32, 55), (31, 51, 41, 36), (15, 44, 33, 3), (47, 43, 7, 14, 18), (41, 50, 42), (50, 35, 42), (12, 13, 22), (49, 45, 37), (47, 49, 43), (37, 45, 48), (37, 48, 20, 11), (43, 49, 37), (49, 47, 46, 50), (26, 54, 40, 58), (41, 51, 49, 50), (27, 0, 30, 55), (53, 55, 32), (34, 56, 55, 30), (29, 57, 56, 55, 27, 28), (50, 46, 35), (18, 1, 26, 58), (47, 40, 54, 31), (47, 18, 58, 40), (14, 8, 21)])
_uv = me_plane_001.uv_layers.new(name='UVMap')
_uv.uv.foreach_set('vector', [0.3396, 0.7504, 0.3458, 0.7504, 0.3458, 0.9341, 0.3396, 0.9341, 0.7888, 0.3613, 0.7888, 0.1777, 0.8284, 0.1777, 0.8284, 0.3613, 0.1875, 0.1109, 0.1934, 0.3154, 0.1934, 0.4988, 2.308e-08, 0.4988, 4.038e-08, 0.3154, 0.009266, 0.1109, 0.03794, 0.06675, 0.09971, 0.0, 0.1579, 0.06675, 0.2927, 0.3821, 0.3478, 0.3816, 0.35, 0.5651, 0.2949, 0.5657, 0.3555, 0.1771, 0.3478, 0.3816, 0.2927, 0.3821, 0.2902, 0.1781, 0.2949, 0.5657, 0.35, 0.5651, 0.3522, 0.7489, 0.3555, 0.7495, 0.3621, 0.7556, 0.3618, 0.7955, 0.3618, 0.8928, 0.3621, 0.9326, 0.3555, 0.9387, 0.698, 0.5453, 0.698, 0.3614, 0.7888, 0.3613, 0.7888, 0.5653, 0.9821, 0.5715, 0.8914, 0.5715, 0.8914, 0.5653, 0.9876, 0.5653, 0.698, 0.5495, 0.5171, 0.5495, 0.5171, 0.3717, 0.698, 0.3717, 0.698, 0.0001112, 0.8284, 0.0, 0.7888, 0.1777, 0.698, 0.1778, 0.2702, 0.0, 0.3076, 0.01341, 0.3201, 0.1039, 0.2809, 0.0778, 0.8968, 0.7607, 0.8968, 0.9377, 0.8914, 0.9438, 0.8914, 0.7546, 0.987, 0.7607, 0.8968, 0.7607, 0.8914, 0.7546, 0.987, 0.7546, 0.5435, 0.7556, 0.5435, 0.9326, 0.3621, 0.9326, 0.3618, 0.8928, 0.3618, 0.7955, 0.3621, 0.7556, 0.886, 0.8108, 0.886, 1.0, 0.698, 1.0, 0.698, 0.8108, 0.1934, 0.1378, 0.1997, 0.1378, 0.2002, 0.1992, 0.8914, 0.8108, 0.698, 0.8108, 0.698, 0.5653, 0.8914, 0.5653, 0.0, 0.6824, 0.1934, 0.6824, 0.1872, 0.7438, 0.006268, 0.7438, 0.3201, 0.1039, 0.3555, 0.1771, 0.2902, 0.1781, 0.3333, 0.9397, 0.327, 0.9397, 0.327, 0.7504, 0.3333, 0.7504, 0.6957, 0.5556, 0.5939, 0.5761, 0.6957, 0.5495, 0.3201, 0.1039, 0.3544, 0.1315, 0.3555, 0.1771, 0.3076, 0.01341, 0.3555, 0.06206, 0.3544, 0.1315, 0.3201, 0.1039, 0.3458, 0.9304, 0.3458, 0.841, 0.3521, 0.8404, 0.3521, 0.9304, 0.2002, 0.1992, 0.2902, 0.1781, 0.2927, 0.3821, 0.1964, 0.3831, 0.2008, 0.7504, 0.1986, 0.5667, 0.2949, 0.5657, 0.3522, 0.7489, 0.698, 0.3717, 0.5171, 0.3717, 0.5171, 0.1881, 0.698, 0.1881, 0.8284, 0.1777, 0.7888, 0.1777, 0.8284, 0.0, 0.5454, 0.7387, 0.6957, 0.7387, 0.6957, 0.928, 0.5454, 0.928, 0.5454, 0.7387, 0.6957, 0.7387, 0.6793, 0.7449, 0.55, 0.7449, 1.731e-08, 0.7438, 0.0, 0.6824, 0.006268, 0.7438, 2.308e-08, 0.4988, 0.1934, 0.4988, 0.1934, 0.6824, 0.0, 0.6824, 0.3584, 0.0, 0.5098, 0.0005494, 0.4538, 0.1842, 0.3575, 0.1838, 0.4431, 0.672, 0.482, 0.6456, 0.4696, 0.7359, 0.4322, 0.7495, 0.3396, 0.7504, 0.3396, 0.9341, 0.3333, 0.9341, 0.3333, 0.7504, 0.8679, 0.3613, 0.8284, 0.3612, 0.8284, 0.1776, 0.8679, 0.1777, 0.4529, 0.3677, 0.4538, 0.1842, 0.509, 0.1844, 0.5081, 0.3679, 0.4529, 0.3677, 0.5081, 0.3679, 0.5171, 0.5723, 0.452, 0.5718, 0.4538, 0.1842, 0.5098, 0.0005494, 0.509, 0.1844, 0.9587, 0.5453, 0.8679, 0.5653, 0.8679, 0.3613, 0.9587, 0.3614, 0.006268, 0.7438, 0.1872, 0.7438, 0.1872, 0.9275, 0.006268, 0.9275, 0.9821, 0.7484, 0.9876, 0.7546, 0.8914, 0.7546, 0.8914, 0.7484, 0.9587, 0.0001686, 0.9587, 0.1778, 0.8679, 0.1777, 0.8284, 0.0, 0.987, 0.9377, 0.987, 0.9438, 0.8914, 0.9438, 0.8968, 0.9377, 0.9876, 0.5653, 0.9876, 0.7546, 0.9821, 0.7484, 0.9821, 0.5715, 0.6957, 0.7326, 0.5939, 0.7144, 0.5171, 0.647, 0.5939, 0.5761, 0.6957, 0.5556, 0.3566, 0.3674, 0.3617, 0.5513, 0.3555, 0.6127, 0.3617, 0.5513, 0.3617, 0.6127, 0.3555, 0.6127, 0.1964, 0.3831, 0.1934, 0.1378, 0.2002, 0.1992, 0.452, 0.5718, 0.5171, 0.5723, 0.482, 0.6456, 0.6957, 0.7326, 0.6957, 0.7387, 0.5939, 0.7144, 0.482, 0.6456, 0.5171, 0.5723, 0.5161, 0.6177, 0.482, 0.6456, 0.5161, 0.6177, 0.5171, 0.6869, 0.4696, 0.7359, 0.4431, 0.672, 0.452, 0.5718, 0.482, 0.6456, 0.3521, 0.8404, 0.3458, 0.8404, 0.3458, 0.7504, 0.3521, 0.7509, 0.698, 0.1881, 0.5171, 0.1881, 0.5191, 0.0, 0.6936, 0.0, 0.3566, 0.3674, 0.4529, 0.3677, 0.452, 0.5718, 0.3617, 0.5513, 0.6793, 0.7449, 0.6957, 0.7387, 0.6957, 0.928, 0.6793, 0.9218, 0.8284, 0.1776, 0.8284, 0.0, 0.8679, 0.1777, 0.5454, 0.928, 0.55, 0.9218, 0.6793, 0.9218, 0.6957, 0.928, 0.1934, 0.8875, 0.1934, 0.7903, 0.1969, 0.7504, 0.327, 0.7504, 0.327, 0.9274, 0.1969, 0.9274, 0.1934, 0.7438, 0.1872, 0.7438, 0.1934, 0.6824, 0.7888, 0.5653, 0.7888, 0.3613, 0.8284, 0.3613, 0.8283, 0.5491, 0.8679, 0.5653, 0.8284, 0.5491, 0.8284, 0.3612, 0.8679, 0.3613, 0.9587, 0.177, 0.9587, 0.0, 1.0, 0.004331, 1.0, 0.175, 0.2809, 0.0778, 0.3201, 0.1039, 0.2902, 0.1781])
_uv.active_render = True
_uv = me_plane_001.uv_layers.new(name='UVMap.001')
_uv.uv.foreach_set('vector', [0.9752, 0.7283, 0.9534, 0.7283, 0.9534, 0.9081, 0.9752, 0.9081, 0.001001, 0.9535, 0.1895, 0.9535, 0.1895, 0.9101, 0.001001, 0.9101, 0.1837, 0.08152, 0.1895, 0.2296, 0.1895, 0.3626, 0.001001, 0.3626, 0.001001, 0.2296, 0.01003, 0.08152, 0.03796, 0.04943, 0.09815, 0.001001, 0.1548, 0.04943, 0.7609, 0.9081, 0.7609, 0.8192, 0.5724, 0.8192, 0.5724, 0.9081, 0.9514, 0.3626, 0.9514, 0.1828, 0.8581, 0.1828, 0.8581, 0.3626, 0.5704, 0.7293, 0.5704, 0.8172, 0.383, 0.8172, 0.6657, 0.9308, 0.4772, 0.9301, 0.5111, 0.9258, 0.5111, 0.9151, 0.4772, 0.9108, 0.6657, 0.9101, 0.8561, 0.7263, 0.8561, 0.5465, 0.7629, 0.5465, 0.7629, 0.7263, 0.5724, 0.9763, 0.6657, 0.9763, 0.6657, 0.9555, 0.5724, 0.9555, 0.1895, 0.5465, 0.001001, 0.5465, 0.001001, 0.7263, 0.1895, 0.7263, 0.38, 0.5465, 0.1915, 0.5465, 0.1915, 0.7263, 0.38, 0.7263, 0.999, 0.001001, 0.9534, 0.001001, 0.9534, 0.1808, 0.999, 0.1808, 0.2867, 0.9535, 0.4752, 0.9535, 0.4752, 0.9328, 0.2867, 0.9328, 0.999, 0.2717, 0.999, 0.1828, 0.9772, 0.1828, 0.9772, 0.2717, 0.7609, 0.7263, 0.5724, 0.7263, 0.5724, 0.5465, 0.6149, 0.5465, 0.7185, 0.5465, 0.7609, 0.5465, 0.9514, 0.001001, 0.7629, 0.001001, 0.7629, 0.1808, 0.9514, 0.1808, 0.9782, 0.7263, 0.999, 0.7263, 0.999, 0.6384, 0.38, 0.5445, 0.38, 0.3646, 0.001001, 0.3646, 0.001001, 0.5445, 0.8561, 0.3626, 0.8561, 0.1828, 0.7629, 0.1828, 0.7629, 0.3626, 0.8561, 0.8656, 0.8561, 0.9535, 0.7639, 0.9535, 0.4752, 0.9763, 0.4752, 0.9555, 0.2867, 0.9555, 0.2867, 0.9763, 0.999, 0.5445, 0.999, 0.4565, 0.9782, 0.5445, 0.9544, 0.9535, 0.999, 0.9535, 0.999, 0.9111, 0.2847, 0.9101, 0.1915, 0.9101, 0.1915, 0.999, 0.2847, 0.999, 0.999, 0.8172, 0.999, 0.7283, 0.9772, 0.7283, 0.9772, 0.8172, 0.38, 0.9081, 0.38, 0.8192, 0.1915, 0.8192, 0.1915, 0.9081, 0.7609, 0.1828, 0.5724, 0.1828, 0.5724, 0.3626, 0.7609, 0.3626, 0.5704, 0.3646, 0.382, 0.3646, 0.382, 0.5445, 0.5704, 0.5445, 0.9514, 0.8626, 0.9514, 0.8202, 0.7639, 0.8626, 0.5704, 0.1828, 0.382, 0.1828, 0.382, 0.3626, 0.5704, 0.3626, 0.9752, 0.7263, 0.9752, 0.5465, 0.9534, 0.5465, 0.9534, 0.7263, 0.999, 0.4535, 0.999, 0.3656, 0.9782, 0.4535, 0.38, 0.1828, 0.1915, 0.1828, 0.1915, 0.3626, 0.38, 0.3626, 0.1895, 0.7283, 0.001001, 0.7283, 0.001001, 0.9081, 0.1895, 0.9081, 0.5704, 0.9763, 0.5704, 0.9328, 0.4772, 0.9328, 0.4772, 0.9763, 0.9752, 0.3626, 0.9752, 0.1828, 0.9534, 0.1828, 0.9534, 0.3626, 0.9514, 0.8172, 0.9514, 0.7737, 0.7629, 0.7737, 0.7629, 0.8172, 0.9514, 0.5445, 0.9514, 0.3646, 0.8581, 0.3646, 0.8581, 0.5445, 0.38, 0.8172, 0.38, 0.7283, 0.1915, 0.7283, 0.1915, 0.8172, 0.382, 0.8162, 0.5694, 0.7283, 0.382, 0.7283, 0.8561, 0.3646, 0.7629, 0.3646, 0.7629, 0.5445, 0.8561, 0.5445, 0.7609, 0.001001, 0.5724, 0.001001, 0.5724, 0.1808, 0.7609, 0.1808, 0.6657, 0.9535, 0.6657, 0.9328, 0.5724, 0.9328, 0.5724, 0.9535, 0.38, 0.001001, 0.1915, 0.001001, 0.1915, 0.1808, 0.38, 0.1808, 0.999, 0.5465, 0.9772, 0.5465, 0.9772, 0.6354, 0.999, 0.6354, 0.2867, 0.9308, 0.4752, 0.9308, 0.4752, 0.9101, 0.2867, 0.9101, 0.7609, 0.5445, 0.6538, 0.526, 0.5724, 0.4575, 0.6538, 0.3855, 0.7609, 0.3646, 0.383, 0.9081, 0.5704, 0.9081, 0.5704, 0.8202, 0.9772, 0.7253, 0.9772, 0.6374, 0.998, 0.6374, 0.5694, 0.8192, 0.382, 0.9071, 0.382, 0.8192, 0.7629, 0.8646, 0.8551, 0.8646, 0.7629, 0.9525, 0.9772, 0.4555, 0.998, 0.4555, 0.9772, 0.5435, 0.998, 0.9101, 0.9534, 0.9525, 0.9534, 0.9101, 0.9514, 0.8646, 0.8581, 0.8646, 0.8581, 0.9535, 0.9514, 0.9535, 0.7609, 0.9111, 0.6687, 0.9535, 0.7609, 0.9535, 0.999, 0.2737, 0.9772, 0.2737, 0.9772, 0.3626, 0.999, 0.3626, 0.5704, 0.5465, 0.382, 0.5465, 0.382, 0.7263, 0.5704, 0.7263, 0.7609, 0.8172, 0.7609, 0.7283, 0.5724, 0.7283, 0.5724, 0.8172, 0.9752, 0.3646, 0.9534, 0.3646, 0.9534, 0.5445, 0.9752, 0.5445, 0.7629, 0.8192, 0.9504, 0.8192, 0.7629, 0.8616, 0.1895, 0.9763, 0.1895, 0.9555, 0.001001, 0.9555, 0.001001, 0.9763, 0.382, 0.1403, 0.382, 0.0415, 0.3868, 0.001001, 0.5704, 0.001003, 0.5704, 0.1808, 0.3868, 0.1808, 0.9772, 0.3646, 0.998, 0.3646, 0.9772, 0.4525, 0.9038, 0.7263, 0.9038, 0.5465, 0.8581, 0.5465, 0.8581, 0.7263, 0.9514, 0.7717, 0.9514, 0.7283, 0.7629, 0.7283, 0.7629, 0.7717, 0.9514, 0.7263, 0.9514, 0.5465, 0.9058, 0.5465, 0.9058, 0.7263, 0.6677, 0.9525, 0.6677, 0.9101, 0.7599, 0.9101])
me_plane_001.use_remesh_preserve_volume = False
me_plane_001.use_remesh_preserve_attributes = False
me_plane_001.use_mirror_vertex_groups = False
me_plane_001.update()

# ---- objects
ob_lod_0 = bpy.data.objects.new('LOD.0', me_plane)
ob_lod_1 = bpy.data.objects.new('LOD.1', me_plane_001)

# ---- transforms, parenting, visibility, modifiers, constraints
ob_lod_0.location = (0.0, 0.0, 0.0)
ob_lod_0.lineart.crease_threshold = 0.0
ob_lod_1.location = (3.014, 0.0, 0.0)
ob_lod_1.hide_viewport = True
ob_lod_1.lineart.crease_threshold = 0.0

# ---- collection membership
col_collection_1.objects.link(ob_lod_0)
col_collection_4.objects.link(ob_lod_1)

# ---- scene / render settings (as saved in the file)
scene.frame_start = 1; scene.frame_end = 1; scene.frame_set(1)
scene.render.engine = 'CYCLES'
scene.render.resolution_percentage = 50
scene.render.dither_intensity = 0.0
scene.cycles.use_denoising = False
scene.cycles.samples = 128
scene.cycles.sampling_pattern = 'TABULATED_SOBOL'
scene.cycles.use_adaptive_sampling = False
scene.cycles.use_light_tree = False
scene.cycles.blur_glossy = 0.0
scene.cycles.sample_clamp_indirect = 0.0
scene.view_settings.view_transform = 'Standard'
bpy.context.view_layer.update()

# ---- added for rendering (the .blend has no active camera and no usable light): camera, sun
cam_auto = bpy.data.cameras.new('AutoCamera')
cam_auto.lens = 50.0
cam_auto.sensor_width = 36.0
cam_auto.clip_end = 1000.0
ob_auto_camera = bpy.data.objects.new('AutoCamera', cam_auto)
scene.collection.objects.link(ob_auto_camera)
ob_auto_camera.location = (7.84707, -9.60318, 6.92228)
ob_auto_camera.rotation_euler = (1.09748, -7.21219e-08, 0.694738)
scene.camera = ob_auto_camera
light_auto_sun = bpy.data.lights.new('AutoSun', 'SUN')
light_auto_sun.energy = 3.0
light_auto_sun.angle = 0.0523599
ob_auto_sun = bpy.data.objects.new('AutoSun', light_auto_sun)
scene.collection.objects.link(ob_auto_sun)
ob_auto_sun.rotation_euler = (0.872665, 0.174533, 0.523599)
bpy.context.view_layer.update()
